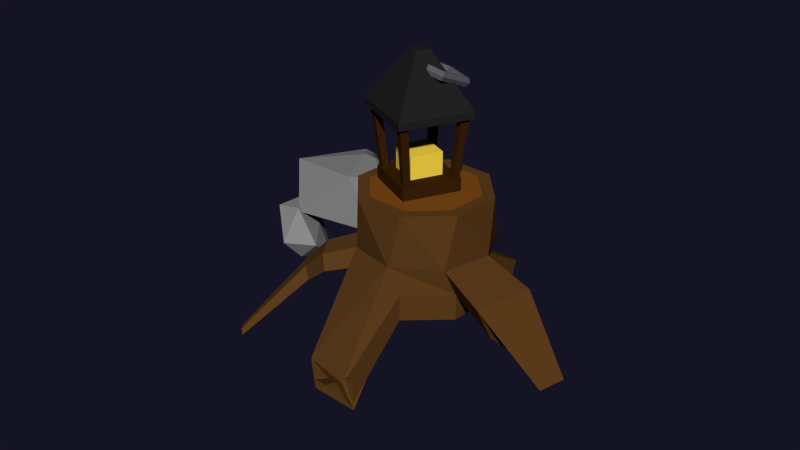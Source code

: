 # Source: Lantern_on_stumb.blend  (saved by Blender 2.78.0; exported with 4.5.12 LTS)
import bpy
from mathutils import Matrix  # noqa: F401  (used for matrix-valued properties, if any)

bpy.ops.wm.read_factory_settings(use_empty=True)
scene = bpy.context.scene
scene.name = 'Scene'

# ---- collections
col_collection_5 = bpy.data.collections.new('Collection 5'); scene.collection.children.link(col_collection_5)
col_collection_5.hide_render = True
col_collection_5.hide_viewport = True
col_collection_13 = bpy.data.collections.new('Collection 13'); scene.collection.children.link(col_collection_13)

# ---- materials (node trees are filled in below, after node groups)
mat_material_000 = bpy.data.materials.new('Material.000')
mat_material_000.alpha_threshold = 0.0
mat_material_000.use_transparent_shadow = False
mat_material_000.roughness = 0.5
mat_material_000.line_color = (0.0, 0.0, 0.0, 1.0)
mat_allesneu_lampe_holz = bpy.data.materials.new('Allesneu_Lampe_holz')
mat_allesneu_lampe_holz.alpha_threshold = 0.0
mat_allesneu_lampe_holz.use_transparent_shadow = False
mat_allesneu_lampe_holz.diffuse_color = (0.044, 0.016, 0.003, 1.0)
mat_allesneu_lampe_holz.roughness = 0.5
mat_allesneu_lampe_holz.specular_intensity = 0.0
mat_allesneu_lampe_holz.line_color = (0.0, 0.0, 0.0, 1.0)
mat_alles_neu_stein = bpy.data.materials.new('Alles_neu_Stein')
mat_alles_neu_stein.alpha_threshold = 0.0
mat_alles_neu_stein.use_transparent_shadow = False
mat_alles_neu_stein.diffuse_color = (0.278, 0.278, 0.278, 1.0)
mat_alles_neu_stein.roughness = 0.5
mat_alles_neu_stein.specular_intensity = 0.0
mat_alles_neu_stein.line_color = (0.0, 0.0, 0.0, 1.0)
mat_allesneu_zaun_holz1 = bpy.data.materials.new('Allesneu_Zaun_holz1')
mat_allesneu_zaun_holz1.alpha_threshold = 0.0
mat_allesneu_zaun_holz1.use_transparent_shadow = False
mat_allesneu_zaun_holz1.diffuse_color = (0.115, 0.05, 0.013, 1.0)
mat_allesneu_zaun_holz1.roughness = 0.5
mat_allesneu_zaun_holz1.specular_intensity = 0.0
mat_allesneu_zaun_holz1.line_color = (0.0, 0.0, 0.0, 1.0)
mat_material_005 = bpy.data.materials.new('Material.005')
mat_material_005.alpha_threshold = 0.0
mat_material_005.use_transparent_shadow = False
mat_material_005.roughness = 0.5
mat_material_005.line_color = (0.0, 0.0, 0.0, 1.0)
mat_allesneu_zaun_holz2 = bpy.data.materials.new('Allesneu_Zaun_holz2')
mat_allesneu_zaun_holz2.alpha_threshold = 0.0
mat_allesneu_zaun_holz2.use_transparent_shadow = False
mat_allesneu_zaun_holz2.diffuse_color = (0.22, 0.072, 0.009, 1.0)
mat_allesneu_zaun_holz2.roughness = 0.5
mat_allesneu_zaun_holz2.specular_intensity = 0.0
mat_allesneu_zaun_holz2.line_color = (0.0, 0.0, 0.0, 1.0)
mat_allesneu_lampe_metall1 = bpy.data.materials.new('Allesneu_Lampe_Metall1')
mat_allesneu_lampe_metall1.alpha_threshold = 0.0
mat_allesneu_lampe_metall1.use_transparent_shadow = False
mat_allesneu_lampe_metall1.diffuse_color = (0.017, 0.017, 0.017, 1.0)
mat_allesneu_lampe_metall1.roughness = 0.5
mat_allesneu_lampe_metall1.specular_intensity = 0.3592
mat_allesneu_lampe_metall1.line_color = (0.0, 0.0, 0.0, 1.0)
mat_allesneu_lampe_licht = bpy.data.materials.new('Allesneu_Lampe_Licht')
mat_allesneu_lampe_licht.alpha_threshold = 0.0
mat_allesneu_lampe_licht.use_transparent_shadow = False
mat_allesneu_lampe_licht.diffuse_color = (1.0, 0.7213, 0.06543, 1.0)
mat_allesneu_lampe_licht.roughness = 0.5
mat_allesneu_lampe_licht.specular_intensity = 0.0
mat_allesneu_lampe_licht.line_color = (0.0, 0.0, 0.0, 1.0)
mat_allesneu_lampe_metall2 = bpy.data.materials.new('Allesneu_lampe_metall2')
mat_allesneu_lampe_metall2.alpha_threshold = 0.0
mat_allesneu_lampe_metall2.use_transparent_shadow = False
mat_allesneu_lampe_metall2.diffuse_color = (0.112, 0.112, 0.133, 1.0)
mat_allesneu_lampe_metall2.roughness = 0.5
mat_allesneu_lampe_metall2.specular_intensity = 0.4014
mat_allesneu_lampe_metall2.line_color = (0.0, 0.0, 0.0, 1.0)

# ---- material node trees
mat_material_000.use_nodes = True; mat_material_000.node_tree.nodes.clear()
_N = mat_material_000.node_tree.nodes; _L = mat_material_000.node_tree.links
n0 = _N.new('ShaderNodeOutputMaterial'); n0.name = 'Material Output'; n0.location = (300, 300)
n1 = _N.new('ShaderNodeBsdfDiffuse'); n1.name = 'Diffuse BSDF'; n1.location = (10, 300)
n1.inputs[0].default_value = (0.04445, 0.01618, 0.003186, 1.0)
_L.new(n1.outputs[0], n0.inputs[0])
n0.is_active_output = True
mat_material_005.use_nodes = True; mat_material_005.node_tree.nodes.clear()
_N = mat_material_005.node_tree.nodes; _L = mat_material_005.node_tree.links
n0 = _N.new('ShaderNodeOutputMaterial'); n0.name = 'Material Output'; n0.location = (300, 300)
n1 = _N.new('ShaderNodeBsdfDiffuse'); n1.name = 'Diffuse BSDF'; n1.location = (10, 300)
n1.inputs[0].default_value = (0.1603, 0.281, 0.03053, 1.0)
_L.new(n1.outputs[0], n0.inputs[0])
n0.is_active_output = True

# ---- world
world_world = bpy.data.worlds.new('World'); scene.world = world_world
world_world.use_nodes = True; world_world.node_tree.nodes.clear()
_N = world_world.node_tree.nodes; _L = world_world.node_tree.links
n0 = _N.new('ShaderNodeOutputWorld'); n0.name = 'World Output'; n0.location = (300, 300)
n1 = _N.new('ShaderNodeBackground'); n1.name = 'Background'; n1.location = (10, 300)
n1.inputs[0].default_value = (0.007553, 0.007171, 0.01739, 1.0)
_L.new(n1.outputs[0], n0.inputs[0])
n0.is_active_output = True
world_world.color = (0.05088, 0.05088, 0.05088)
world_world.use_sun_shadow = False
world_world.sun_shadow_jitter_overblur = 0.0
world_world.cycles.sampling_method = 'NONE'
world_world.cycles.sample_map_resolution = 256

# ---- meshes
me_plane_002 = bpy.data.meshes.new('Plane.002')
me_plane_002.from_pydata([(-1.0, -1.0, 0.0), (1.0, -1.0, 0.0), (-1.0, 1.0, 0.0), (1.0, 1.0, 0.0), (0.9466, -1.0, 0.0), (0.9466, 1.0, 0.0), (0.7227, 1.0, 0.0), (0.7227, -1.0, 0.0), (-0.9319, 1.0, 0.0), (-0.9319, -1.0, 0.0), (-0.708, -1.0, 0.0), (-0.708, 1.0, 0.0), (-1.0, 0.932, 0.0), (1.0, 0.932, 0.0), (0.9466, 0.932, 0.0), (0.7227, 0.932, 0.0), (-0.9319, 0.932, 0.0), (-0.708, 0.932, 0.0), (-1.0, 0.7184, 0.0), (1.0, 0.7184, 0.0), (0.9466, 0.7184, 0.0), (0.7227, 0.7184, 0.0), (-0.9319, 0.7184, 0.0), (-0.708, 0.7184, 0.0), (-1.0, -0.9417, 0.0), (1.0, -0.9417, 0.0), (0.9466, -0.9417, 0.0), (0.7227, -0.9417, 0.0), (-0.9319, -0.9417, 0.0), (-0.708, -0.9417, 0.0), (1.0, -0.7039, 0.0), (0.9466, -0.7039, 0.0), (0.7227, -0.7039, 0.0), (-0.9319, -0.7039, 0.0), (-0.708, -0.7039, 0.0), (-1.0, -0.7039, 0.0), (-0.9889, -0.9417, -0.4338), (-0.9889, -1.0, -0.4338), (0.9577, -1.0, -0.4338), (1.011, -1.0, -0.4338), (1.011, 0.932, -0.4338), (1.011, 1.0, -0.4338), (-0.9208, 1.0, -0.4338), (-0.9889, 1.0, -0.4338), (0.7338, -1.0, -0.4338), (0.9577, 1.0, -0.4338), (0.9577, 0.932, -0.4338), (0.7338, 1.0, -0.4338), (-0.6969, -1.0, -0.4338), (0.7338, 0.932, -0.4338), (-0.6969, 1.0, -0.4338), (-0.9208, -1.0, -0.4338), (-0.9208, 0.932, -0.4338), (-0.6969, 0.932, -0.4338), (-0.9889, 0.932, -0.4338), (1.011, 0.7184, -0.4338), (0.9577, 0.7184, -0.4338), (0.7338, 0.7184, -0.4338), (-0.9208, 0.7184, -0.4338), (-0.6969, 0.7184, -0.4338), (-0.9889, 0.7184, -0.4338), (1.011, -0.7039, -0.4338), (0.9577, -0.7039, -0.4338), (0.7338, -0.7039, -0.4338), (-0.9208, -0.7039, -0.4338), (-0.6969, -0.7039, -0.4338), (-0.9889, -0.7039, -0.4338), (1.011, -0.9417, -0.4338), (0.9577, -0.9417, -0.4338), (0.7338, -0.9417, -0.4338), (-0.9208, -0.9417, -0.4338), (-0.6969, -0.9417, -0.4338), (1.183, 0.8986, 2.159), (1.183, 1.166, 2.159), (0.9024, 0.8986, 2.159), (0.9024, 1.166, 2.159), (-1.168, 0.8986, 2.159), (-1.168, 1.166, 2.159), (-0.8877, 0.8986, 2.159), (-0.8877, 1.166, 2.159), (-0.8877, -1.179, 2.159), (-1.168, -1.179, 2.159), (1.183, -1.179, 2.159), (0.9024, -1.179, 2.159), (1.183, -0.881, 2.159), (0.9024, -0.881, 2.159), (-1.168, -0.881, 2.159), (-0.8877, -0.881, 2.159)], [], [(14, 5, 3, 13), (15, 6, 5, 14), (17, 11, 6, 15), (12, 2, 8, 16), (16, 8, 11, 17), (17, 23, 78, 79), (18, 12, 16, 22), (23, 17, 15, 21), (32, 31, 84, 85), (20, 14, 13, 19), (31, 20, 19, 30), (32, 21, 20, 31), (34, 23, 21, 32), (35, 18, 22, 33), (33, 22, 23, 34), (9, 28, 29, 10), (0, 24, 28, 9), (10, 29, 27, 7), (7, 27, 26, 4), (4, 26, 25, 1), (31, 26, 82, 84), (24, 35, 33, 28), (29, 34, 32, 27), (22, 16, 77, 76), (26, 31, 30, 25), (46, 40, 41, 45), (49, 46, 45, 47), (53, 49, 47, 50), (54, 52, 42, 43), (52, 53, 50, 42), (58, 59, 53, 52), (60, 58, 52, 54), (59, 57, 49, 53), (57, 56, 46, 49), (56, 55, 40, 46), (62, 61, 55, 56), (63, 62, 56, 57), (65, 63, 57, 59), (66, 64, 58, 60), (64, 65, 59, 58), (51, 48, 71, 70), (37, 51, 70, 36), (48, 44, 69, 71), (44, 38, 68, 69), (38, 39, 67, 68), (70, 71, 65, 64), (36, 70, 64, 66), (71, 69, 63, 65), (69, 68, 62, 63), (68, 67, 61, 62), (9, 10, 48, 51), (30, 19, 55, 61), (6, 11, 50, 47), (5, 6, 47, 45), (24, 0, 37, 36), (10, 7, 44, 48), (35, 24, 36, 66), (4, 1, 39, 38), (2, 12, 54, 43), (1, 25, 67, 39), (13, 3, 41, 40), (18, 35, 66, 60), (19, 13, 40, 55), (11, 8, 42, 50), (8, 2, 43, 42), (0, 9, 51, 37), (7, 4, 38, 44), (25, 30, 61, 67), (12, 18, 60, 54), (3, 5, 45, 41), (76, 77, 79, 78), (74, 75, 73, 72), (81, 86, 87, 80), (83, 85, 84, 82), (27, 32, 85, 83), (29, 28, 81, 80), (16, 17, 79, 77), (23, 22, 76, 78), (28, 33, 86, 81), (34, 29, 80, 87), (26, 27, 83, 82), (15, 14, 73, 75), (33, 34, 87, 86), (14, 20, 72, 73), (21, 15, 75, 74), (20, 21, 74, 72)])
me_plane_002.polygons.foreach_set('material_index', [1, 1, 1, 1, 1, 1, 1, 1, 1, 1, 1, 1, 1, 1, 1, 1, 1, 1, 1, 1, 1, 1, 1, 1, 1, 1, 1, 1, 1, 1, 1, 1, 1, 1, 1, 1, 1, 1, 1, 1, 1, 1, 1, 1, 1, 1, 1, 1, 1, 1, 1, 1, 1, 1, 1, 1, 1, 1, 1, 1, 1, 1, 1, 1, 1, 1, 1, 1, 1, 1, 1, 1, 1, 1, 1, 1, 1, 1, 1, 1, 1, 1, 1, 1, 1, 1])
me_plane_002.materials.append(mat_material_000)
me_plane_002.materials.append(mat_allesneu_lampe_holz)
me_plane_002.use_remesh_preserve_volume = False
me_plane_002.use_remesh_preserve_attributes = False
me_plane_002.use_mirror_vertex_groups = False
me_plane_002.update()
me_icosphere_001 = bpy.data.meshes.new('Icosphere.001')
me_icosphere_001.from_pydata([(0.0, 0.0, -1.223), (0.7236, -0.5257, -1.097), (-0.2764, -0.8506, -1.097), (-0.8944, 0.0, -1.097), (-0.2764, 0.8506, -1.097), (0.7236, 0.5257, -1.097), (0.4021, -0.9022, -0.4689), (-0.7236, -0.5257, -0.5482), (-0.5221, 0.5104, -0.3586), (0.1555, 0.6205, -0.4796), (0.7176, 0.2623, -0.4698), (0.0, -0.1346, -0.2981)], [], [(0, 1, 2), (1, 0, 5), (0, 2, 3), (0, 3, 4), (0, 4, 5), (1, 5, 10), (2, 1, 6), (3, 2, 7), (4, 3, 8), (5, 4, 9), (1, 10, 6), (2, 6, 7), (3, 7, 8), (4, 8, 9), (5, 9, 10), (6, 10, 11), (7, 6, 11), (8, 7, 11), (9, 8, 11), (10, 9, 11)])
me_icosphere_001.materials.append(mat_alles_neu_stein)
me_icosphere_001.use_remesh_preserve_volume = False
me_icosphere_001.use_remesh_preserve_attributes = False
me_icosphere_001.use_mirror_vertex_groups = False
me_icosphere_001.update()
me_cylinder_005 = bpy.data.meshes.new('Cylinder.005')
me_cylinder_005.from_pydata([(-7.308e-09, 0.131, -1.005), (-7.308e-09, 0.131, 0.621), (0.575, -0.1071, -1.005), (0.575, -0.1071, 0.621), (0.8132, -0.6821, -1.005), (0.8132, -0.6821, 0.621), (0.575, -1.257, -1.005), (0.575, -1.257, 0.621), (-7.84e-08, -1.495, -1.005), (-7.84e-08, -1.495, 0.621), (-0.575, -1.257, -1.005), (-0.575, -1.257, 0.621), (-0.8132, -0.6821, -1.005), (-0.8132, -0.6821, 0.621), (-0.575, -0.1071, -1.005), (-0.575, -0.1071, 0.621), (0.2371, 0.1314, -0.169), (0.6491, -0.2048, -0.2135), (0.801, -0.8224, -0.2031), (0.4672, -1.348, -0.2031), (-0.2126, -1.435, -0.2739), (-0.5525, -1.219, -0.2739), (-0.801, -0.5419, -0.2031), (-0.5253, -0.02696, -0.1563), (0.5632, -0.1026, -0.5939), (0.8132, -0.6821, -0.6042), (0.575, -1.257, -0.6042), (-0.1218, -1.443, -0.5335), (-0.4939, -1.289, -0.5335), (-0.8132, -0.6821, -0.6042), (-0.6583, -0.1387, -0.6511), (0.07293, 0.1457, -0.6384), (0.8132, -0.6821, -0.6042), (0.575, -1.257, -0.6042), (1.211, 0.008616, -0.4543), (1.374, -0.7197, -0.4543), (1.103, 0.1379, -0.9352), (1.388, -0.5515, -0.9352), (2.017, -0.002893, -1.3), (2.091, -0.3365, -1.3), (1.572, 0.05631, -1.189), (1.703, -0.2595, -1.189), (0.816, -1.919, -1.539), (0.816, -1.919, -1.94), (0.241, -2.157, -1.94), (0.241, -2.157, -2.093), (0.7082, -2.009, -1.691), (0.1007, -2.145, -1.691), (0.816, -1.919, -2.093), (-0.8486, 0.3369, -1.038), (-0.7653, 0.3684, -1.392), (-0.1903, 0.6066, -1.392), (-0.1174, 0.6213, -1.025), (-1.211, -0.5438, -0.9775), (-1.211, -0.5438, -1.379), (-0.9732, 0.0312, -1.379), (-1.057, -0.0003399, -1.024), (-0.4121, -1.782, -0.4164), (-0.7162, -1.589, -0.4164), (-0.331, -1.79, -0.6485), (-0.6638, -1.652, -0.6485), (-0.7618, -1.865, -0.8029), (-1.025, -1.697, -0.8029), (-0.6915, -1.871, -1.004), (-0.9797, -1.751, -1.004), (-0.9607, -2.649, -1.803), (-1.078, -2.574, -1.803), (-0.9294, -2.651, -1.893), (-1.058, -2.598, -1.893), (0.4713, -0.2108, 0.621), (-1.674e-08, -0.0156, 0.621), (0.6665, -0.6821, 0.621), (0.4713, -1.153, 0.621), (-7.501e-08, -1.349, 0.621), (-0.4713, -1.153, 0.621), (-0.6665, -0.6821, 0.621), (-0.4713, -0.2108, 0.621)], [], [(16, 1, 3, 17), (17, 3, 5, 18), (18, 5, 7, 19), (19, 7, 9, 20), (20, 9, 11, 21), (21, 11, 13, 22), (5, 3, 69, 71), (22, 13, 15, 23), (23, 15, 1, 16), (0, 2, 4, 6, 8, 10, 12, 14), (30, 23, 16, 31), (29, 22, 23, 30), (28, 21, 22, 29), (27, 20, 57, 59), (19, 20, 47, 46), (32, 18, 19, 33), (17, 18, 35, 34), (31, 16, 17, 24), (0, 31, 24, 2), (2, 24, 25, 4), (4, 25, 26, 6), (26, 27, 45, 42), (8, 27, 28, 10), (10, 28, 29, 12), (30, 14, 55, 56), (31, 0, 51, 52), (36, 34, 38, 40), (32, 24, 36, 37), (18, 32, 37, 35), (24, 17, 34, 36), (40, 38, 39, 41), (35, 37, 41, 39), (34, 35, 39, 38), (37, 36, 40, 41), (48, 46, 47, 45), (43, 42, 45, 44), (27, 8, 44, 45), (20, 27, 45, 47), (8, 6, 43, 44), (33, 19, 46, 48), (6, 26, 42, 43), (27, 33, 48, 45), (50, 49, 52, 51), (14, 30, 49, 50), (0, 14, 50, 51), (30, 31, 52, 49), (54, 53, 56, 55), (29, 30, 56, 53), (14, 12, 54, 55), (12, 29, 53, 54), (60, 59, 63, 64), (28, 27, 59, 60), (20, 21, 58, 57), (21, 28, 60, 58), (63, 61, 65, 67), (59, 57, 61, 63), (58, 60, 64, 62), (57, 58, 62, 61), (67, 65, 66, 68), (62, 64, 68, 66), (61, 62, 66, 65), (64, 63, 67, 68), (69, 70, 76, 75, 74, 73, 72, 71), (11, 9, 73, 74), (1, 15, 76, 70), (3, 1, 70, 69), (7, 5, 71, 72), (13, 11, 74, 75), (9, 7, 72, 73), (15, 13, 75, 76)])
me_cylinder_005.polygons.foreach_set('material_index', [0, 0, 0, 0, 0, 0, 0, 0, 0, 0, 0, 0, 0, 0, 0, 0, 0, 0, 0, 0, 0, 0, 0, 0, 0, 0, 0, 0, 0, 0, 0, 0, 0, 0, 0, 0, 0, 0, 0, 0, 0, 0, 0, 0, 0, 0, 0, 0, 0, 0, 0, 0, 0, 0, 0, 0, 0, 0, 0, 0, 0, 0, 2, 0, 0, 0, 0, 0, 0, 0])
me_cylinder_005.materials.append(mat_allesneu_zaun_holz1)
me_cylinder_005.materials.append(mat_material_005)
me_cylinder_005.materials.append(mat_allesneu_zaun_holz2)
me_cylinder_005.use_remesh_preserve_volume = False
me_cylinder_005.use_remesh_preserve_attributes = False
me_cylinder_005.use_mirror_vertex_groups = False
me_cylinder_005.update()
me_icosphere_004 = bpy.data.meshes.new('Icosphere.004')
me_icosphere_004.from_pydata([(0.0, 0.0, -1.223), (0.7236, -0.5257, -1.097), (-0.2764, -0.8506, -1.097), (-0.8944, 0.0, -1.097), (-0.2764, 0.8506, -1.097), (0.7236, 0.5257, -1.097), (0.4021, -0.9022, -0.4689), (-0.7236, -0.5257, -0.5482), (-0.5221, 0.5104, -0.3586), (0.1555, 0.6205, -0.4796), (0.7176, 0.2623, -0.4698), (0.0, -0.1346, -0.2981)], [], [(0, 1, 2), (1, 0, 5), (0, 2, 3), (0, 3, 4), (0, 4, 5), (1, 5, 10), (2, 1, 6), (3, 2, 7), (4, 3, 8), (5, 4, 9), (1, 10, 6), (2, 6, 7), (3, 7, 8), (4, 8, 9), (5, 9, 10), (6, 10, 11), (7, 6, 11), (8, 7, 11), (9, 8, 11), (10, 9, 11)])
me_icosphere_004.materials.append(mat_alles_neu_stein)
me_icosphere_004.use_remesh_preserve_volume = False
me_icosphere_004.use_remesh_preserve_attributes = False
me_icosphere_004.use_mirror_vertex_groups = False
me_icosphere_004.update()
me_plane_019 = bpy.data.meshes.new('Plane.019')
me_plane_019.from_pydata([(-1.0, -1.0, 0.0), (1.0, -1.0, 0.0), (-1.0, 1.0, 0.0), (1.0, 1.0, 0.0), (-1.0, 1.0, 0.1902), (-1.0, -1.0, 0.1902), (1.0, -1.0, 0.1902), (1.0, 1.0, 0.1902), (-0.1848, 0.1848, 1.607), (-0.1848, -0.1848, 1.607), (0.1848, -0.1848, 1.607), (0.1848, 0.1848, 1.607)], [], [(0, 2, 3, 1), (6, 7, 11, 10), (1, 3, 7, 6), (2, 0, 5, 4), (3, 2, 4, 7), (0, 1, 6, 5), (9, 10, 11, 8), (4, 5, 9, 8), (7, 4, 8, 11), (5, 6, 10, 9)])
me_plane_019.materials.append(mat_allesneu_lampe_metall1)
me_plane_019.use_remesh_preserve_volume = False
me_plane_019.use_remesh_preserve_attributes = False
me_plane_019.use_mirror_vertex_groups = False
me_plane_019.update()
me_plane_008 = bpy.data.meshes.new('Plane.008')
me_plane_008.from_pydata([(-1.0, -1.0, 0.0), (1.0, -1.0, 0.0), (-1.0, 1.0, 0.0), (1.0, 1.0, 0.0), (-1.0, 1.0, 1.669), (-1.0, -1.0, 1.669), (1.0, -1.0, 1.669), (1.0, 1.0, 1.669)], [], [(0, 2, 3, 1), (5, 6, 7, 4), (3, 2, 4, 7), (0, 1, 6, 5), (1, 3, 7, 6), (2, 0, 5, 4)])
me_plane_008.materials.append(mat_allesneu_lampe_licht)
me_plane_008.materials.append(None)
me_plane_008.use_remesh_preserve_volume = False
me_plane_008.use_remesh_preserve_attributes = False
me_plane_008.use_mirror_vertex_groups = False
me_plane_008.update()
me_torus = bpy.data.meshes.new('Torus')
me_torus.from_pydata([(0.65, 0.0, 0.0), (0.6, 0.0, 0.0866), (0.5, 0.0, 0.0866), (0.45, 0.0, 1.225e-17), (0.5, 0.0, -0.0866), (0.6, 0.0, -0.0866), (0.2009, 0.6182, 0.0), (0.1854, 0.5706, 0.0866), (0.1545, 0.4755, 0.0866), (0.1391, 0.428, 1.225e-17), (0.1545, 0.4755, -0.0866), (0.1854, 0.5706, -0.0866), (-0.5259, 0.3821, 0.0), (-0.4854, 0.3527, 0.0866), (-0.4045, 0.2939, 0.0866), (-0.3641, 0.2645, 1.225e-17), (-0.4045, 0.2939, -0.0866), (-0.4854, 0.3527, -0.0866), (-0.5259, -0.3821, 0.0), (-0.4854, -0.3527, 0.0866), (-0.4045, -0.2939, 0.0866), (-0.3641, -0.2645, 1.225e-17), (-0.4045, -0.2939, -0.0866), (-0.4854, -0.3527, -0.0866), (0.2009, -0.6182, 0.0), (0.1854, -0.5706, 0.0866), (0.1545, -0.4755, 0.0866), (0.1391, -0.428, 1.225e-17), (0.1545, -0.4755, -0.0866), (0.1854, -0.5706, -0.0866)], [], [(0, 6, 7, 1), (1, 7, 8, 2), (2, 8, 9, 3), (3, 9, 10, 4), (4, 10, 11, 5), (0, 5, 11, 6), (6, 12, 13, 7), (7, 13, 14, 8), (8, 14, 15, 9), (9, 15, 16, 10), (10, 16, 17, 11), (11, 17, 12, 6), (12, 18, 19, 13), (13, 19, 20, 14), (14, 20, 21, 15), (15, 21, 22, 16), (16, 22, 23, 17), (17, 23, 18, 12), (18, 24, 25, 19), (19, 25, 26, 20), (20, 26, 27, 21), (21, 27, 28, 22), (22, 28, 29, 23), (23, 29, 24, 18), (24, 0, 1, 25), (25, 1, 2, 26), (26, 2, 3, 27), (27, 3, 4, 28), (28, 4, 5, 29), (29, 5, 0, 24)])
me_torus.materials.append(mat_allesneu_lampe_metall2)
me_torus.materials.append(None)
me_torus.use_remesh_preserve_volume = False
me_torus.use_remesh_preserve_attributes = False
me_torus.use_mirror_vertex_groups = False
me_torus.update()
arm_armature_010 = bpy.data.armatures.new('Armature.010')  # bones are not reproduced
arm_armature_009 = bpy.data.armatures.new('Armature.009')  # bones are not reproduced
arm_armature_008 = bpy.data.armatures.new('Armature.008')  # bones are not reproduced

# ---- objects
ob_armature_009 = bpy.data.objects.new('Armature.009', arm_armature_010)
ob_armature_008 = bpy.data.objects.new('Armature.008', arm_armature_009)
ob_armature = bpy.data.objects.new('Armature', arm_armature_008)
ob_plane_001 = bpy.data.objects.new('Plane.001', me_plane_002)
ob_icosphere_002 = bpy.data.objects.new('Icosphere.002', me_icosphere_001)
ob_cylinder_004 = bpy.data.objects.new('Cylinder.004', me_cylinder_005)
ob_icosphere_004 = bpy.data.objects.new('Icosphere.004', me_icosphere_004)
ob_plane_016 = bpy.data.objects.new('Plane.016', me_plane_019)
ob_plane_017 = bpy.data.objects.new('Plane.017', me_plane_008)
ob_torus = bpy.data.objects.new('Torus', me_torus)

# ---- transforms, parenting, visibility, modifiers, constraints
ob_armature_009.location = (0.0, -0.8481, 2.947)
ob_armature_009.rotation_euler = (1.571, -0.0, 0.0)
ob_armature_009.scale = (1.316, 1.316, 1.316)
ob_armature_009.hide_viewport = True
ob_armature_009.show_in_front = True
ob_armature_009.lineart.crease_threshold = 0.0
ob_armature_008.location = (0.0, -0.8481, 2.947)
ob_armature_008.rotation_euler = (1.571, -0.0, 0.0)
ob_armature_008.scale = (1.316, 1.316, 1.316)
ob_armature_008.hide_viewport = True
ob_armature_008.show_in_front = True
ob_armature_008.lineart.crease_threshold = 0.0
ob_armature.location = (0.0, -0.8481, 2.947)
ob_armature.rotation_euler = (1.571, -0.0, 0.0)
ob_armature.scale = (1.316, 1.316, 1.316)
ob_armature.hide_viewport = True
ob_armature.show_in_front = True
ob_armature.lineart.crease_threshold = 0.0
ob_plane_001.location = (0.2079, -0.09776, 0.03158)
ob_plane_001.rotation_euler = (0.0, 0.0, -2.028)
ob_plane_001.scale = (0.1784, 0.1784, 0.1784)
ob_plane_001.lineart.crease_threshold = 0.0
ob_icosphere_002.location = (-0.7926, -0.2673, -0.6975)
ob_icosphere_002.rotation_euler = (3.868, 0.8926, 1.558)
ob_icosphere_002.scale = (0.2434, 0.2434, 0.2434)
ob_icosphere_002.lineart.crease_threshold = 0.0
ob_cylinder_004.location = (0.406, 0.2096, -0.2967)
ob_cylinder_004.rotation_euler = (0.0, -0.0, -0.4526)
ob_cylinder_004.scale = (0.5042, 0.5042, 0.3992)
ob_cylinder_004.lineart.crease_threshold = 0.0
ob_icosphere_004.location = (-0.4856, 0.3478, -0.04809)
ob_icosphere_004.rotation_euler = (-0.3299, 0.0, 0.0)
ob_icosphere_004.scale = (0.5042, 0.5042, 0.5042)
ob_icosphere_004.lineart.crease_threshold = 0.0
ob_plane_016.location = (0.2065, -0.09789, 0.3895)
ob_plane_016.rotation_euler = (0.0, -0.0, -0.4526)
ob_plane_016.scale = (0.2266, 0.2266, 0.2266)
ob_plane_016.lineart.crease_threshold = 0.0
ob_plane_017.location = (0.2063, -0.0946, 0.007626)
ob_plane_017.rotation_euler = (0.0, -0.0, -0.4526)
ob_plane_017.scale = (0.09815, 0.09815, 0.09815)
ob_plane_017.lineart.crease_threshold = 0.0
ob_torus.location = (0.2516, 0.0001163, 0.6136)
ob_torus.rotation_euler = (-0.257, 0.3355, 0.4446)
ob_torus.scale = (0.2952, 0.2952, 0.2952)
ob_torus.lineart.crease_threshold = 0.0

# ---- collection membership
col_collection_5.objects.link(ob_armature_009)
col_collection_5.objects.link(ob_armature_008)
col_collection_5.objects.link(ob_armature)
col_collection_13.objects.link(ob_plane_001)
col_collection_13.objects.link(ob_icosphere_002)
col_collection_13.objects.link(ob_cylinder_004)
col_collection_13.objects.link(ob_icosphere_004)
col_collection_13.objects.link(ob_plane_016)
col_collection_13.objects.link(ob_plane_017)
col_collection_13.objects.link(ob_torus)

# ---- scene / render settings (as saved in the file)
scene.frame_start = 0; scene.frame_end = 748; scene.frame_set(333)
scene.render.engine = 'BLENDER_EEVEE_NEXT'
scene.render.image_settings.color_mode = 'RGB'
scene.render.resolution_percentage = 50
scene.render.fps = 25
scene.render.dither_intensity = 0.0
scene.cycles.use_denoising = False
scene.cycles.samples = 400
scene.cycles.sampling_pattern = 'TABULATED_SOBOL'
scene.cycles.light_sampling_threshold = 0.0
scene.cycles.use_adaptive_sampling = False
scene.cycles.use_light_tree = False
scene.cycles.caustics_reflective = False
scene.cycles.caustics_refractive = False
scene.cycles.blur_glossy = 0.0
scene.cycles.max_bounces = 1
scene.cycles.volume_bounces = 1
scene.cycles.pixel_filter_type = 'GAUSSIAN'
scene.cycles.seed = 333
scene.cycles.sample_clamp_indirect = 0.0
scene.view_settings.view_transform = 'Standard'
bpy.context.view_layer.update()

# ---- added for rendering (the .blend has no active camera and no usable light): camera, sun
cam_auto = bpy.data.cameras.new('AutoCamera')
cam_auto.lens = 50.0
cam_auto.sensor_width = 36.0
cam_auto.clip_end = 1000.0
ob_auto_camera = bpy.data.objects.new('AutoCamera', cam_auto)
scene.collection.objects.link(ob_auto_camera)
ob_auto_camera.location = (3.78135, -4.55251, 2.614)
ob_auto_camera.rotation_euler = (1.09748, -7.21219e-08, 0.694738)
scene.camera = ob_auto_camera
light_auto_sun = bpy.data.lights.new('AutoSun', 'SUN')
light_auto_sun.energy = 3.0
light_auto_sun.angle = 0.0523599
ob_auto_sun = bpy.data.objects.new('AutoSun', light_auto_sun)
scene.collection.objects.link(ob_auto_sun)
ob_auto_sun.rotation_euler = (0.872665, 0.174533, 0.523599)
bpy.context.view_layer.update()
